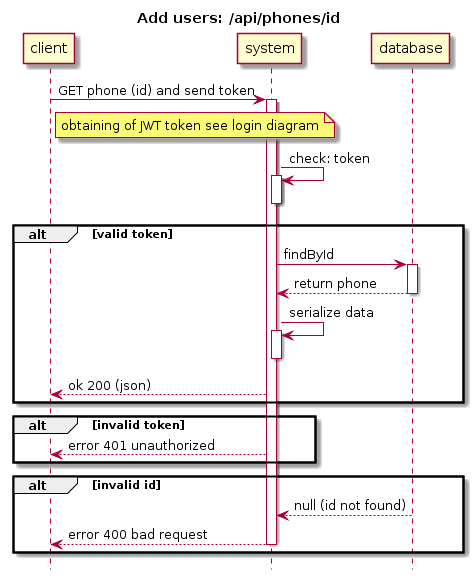

The diagram above was rendered by PlantUML. Its source (embedded in the PNG):
@startuml
hide footbox
title Add users: /api/phones/id
client -> system: GET phone (id) and send token
note right client: obtaining of JWT token see login diagram

activate system
system -> system: check: token
activate system
deactivate system

alt valid token

system -> database: findById
activate database

database --> system : return phone
deactivate database

system -> system: serialize data
activate system
deactivate system

system --> client: ok 200 (json)

end

alt invalid token

system --> client: error 401 unauthorized

end

alt invalid id

database --> system: null (id not found)

system --> client: error 400 bad request
deactivate system

end
@enduml